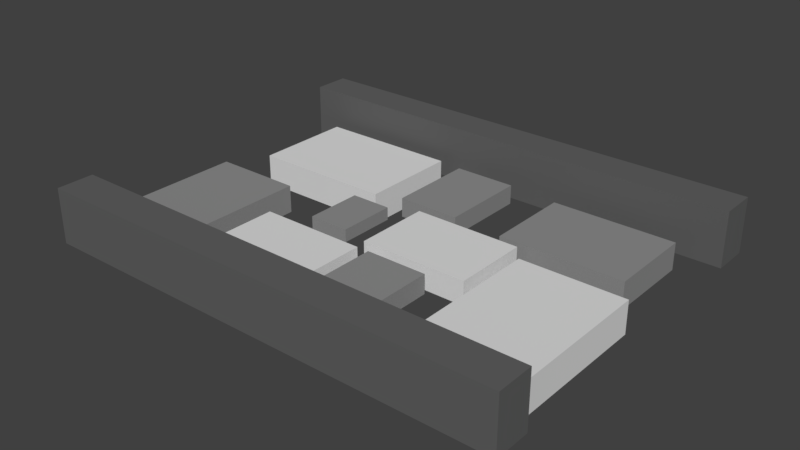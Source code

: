 # Source: CobbleRoad2.blend  (saved by Blender 2.79.0; exported with 4.5.12 LTS)
import bpy
from mathutils import Matrix  # noqa: F401  (used for matrix-valued properties, if any)

bpy.ops.wm.read_factory_settings(use_empty=True)
scene = bpy.context.scene
scene.name = 'Scene'

# ---- collections
col_collection_1 = bpy.data.collections.new('Collection 1'); scene.collection.children.link(col_collection_1)

# ---- materials (node trees are filled in below, after node groups)
mat_stonedark = bpy.data.materials.new('StoneDark')
mat_stonedark.alpha_threshold = 0.0
mat_stonedark.use_transparent_shadow = False
mat_stonedark.diffuse_color = (0.2747, 0.2747, 0.2747, 1.0)
mat_stonedark.roughness = 0.5
mat_stonelight = bpy.data.materials.new('StoneLight')
mat_stonelight.alpha_threshold = 0.0
mat_stonelight.use_transparent_shadow = False
mat_stonelight.diffuse_color = (0.7454, 0.7454, 0.7454, 1.0)
mat_stonelight.roughness = 0.5
mat_stonelight.line_color = (0.0, 0.0, 0.0, 1.0)
mat_stone_dark = bpy.data.materials.new('Stone dark')
mat_stone_dark.alpha_threshold = 0.0
mat_stone_dark.use_transparent_shadow = False
mat_stone_dark.diffuse_color = (0.1221, 0.1221, 0.1221, 1.0)
mat_stone_dark.roughness = 0.5

# ---- material node trees

# ---- world
world_world = bpy.data.worlds.new('World'); scene.world = world_world
world_world.color = (0.05088, 0.05088, 0.05088)
world_world.use_sun_shadow = False
world_world.sun_shadow_jitter_overblur = 0.0
world_world.cycles.sampling_method = 'MANUAL'

# ---- meshes
me_cube_032 = bpy.data.meshes.new('Cube.032')
me_cube_032.from_pydata([(-0.258, -0.3651, -0.09294), (-0.258, -0.3651, 0.06633), (-0.258, 0.3634, -0.09294), (-0.258, 0.3634, 0.06633), (0.257, -0.3651, -0.09294), (0.257, -0.3651, 0.06633), (0.257, 0.3634, -0.09294), (0.257, 0.3634, 0.06633)], [], [(0, 1, 3, 2), (2, 3, 7, 6), (6, 7, 5, 4), (4, 5, 1, 0), (7, 3, 1, 5)])
me_cube_032.materials.append(mat_stonedark)
me_cube_032.use_remesh_preserve_volume = False
me_cube_032.use_remesh_preserve_attributes = False
me_cube_032.use_mirror_vertex_groups = False
me_cube_032.update()
me_cube_031 = bpy.data.meshes.new('Cube.031')
me_cube_031.from_pydata([(-0.5673, -0.8028, -0.2044), (-0.5673, -0.8028, 0.1459), (-0.5673, 0.7991, -0.2044), (-0.5673, 0.7991, 0.1459), (0.5651, -0.8028, -0.2044), (0.5651, -0.8028, 0.1459), (0.5651, 0.7991, -0.2044), (0.5651, 0.7991, 0.1459)], [], [(0, 1, 3, 2), (2, 3, 7, 6), (6, 7, 5, 4), (4, 5, 1, 0), (7, 3, 1, 5)])
me_cube_031.materials.append(mat_stonedark)
me_cube_031.use_remesh_preserve_volume = False
me_cube_031.use_remesh_preserve_attributes = False
me_cube_031.use_mirror_vertex_groups = False
me_cube_031.update()
me_cube_030 = bpy.data.meshes.new('Cube.030')
me_cube_030.from_pydata([(0.9032, -0.6382, -0.2299), (0.9032, -0.6382, 0.1641), (-0.899, -0.6382, -0.2299), (-0.899, -0.6382, 0.1641), (0.9032, 0.6358, -0.2299), (0.9032, 0.6358, 0.1641), (-0.899, 0.6358, -0.2299), (-0.899, 0.6358, 0.1641)], [], [(0, 1, 3, 2), (2, 3, 7, 6), (6, 7, 5, 4), (4, 5, 1, 0), (7, 3, 1, 5)])
me_cube_030.materials.append(mat_stonelight)
me_cube_030.use_remesh_preserve_volume = False
me_cube_030.use_remesh_preserve_attributes = False
me_cube_030.use_mirror_vertex_groups = False
me_cube_030.update()
me_cube_029 = bpy.data.meshes.new('Cube.029')
me_cube_029.from_pydata([(-0.3943, -0.558, -0.142), (-0.3943, -0.558, 0.1014), (-0.3943, 0.5554, -0.142), (-0.3943, 0.5554, 0.1014), (0.3928, -0.558, -0.142), (0.3928, -0.558, 0.1014), (0.3928, 0.5554, -0.142), (0.3928, 0.5554, 0.1014)], [], [(0, 1, 3, 2), (2, 3, 7, 6), (6, 7, 5, 4), (4, 5, 1, 0), (7, 3, 1, 5)])
me_cube_029.materials.append(mat_stonedark)
me_cube_029.use_remesh_preserve_volume = False
me_cube_029.use_remesh_preserve_attributes = False
me_cube_029.use_mirror_vertex_groups = False
me_cube_029.update()
me_cube_028 = bpy.data.meshes.new('Cube.028')
me_cube_028.from_pydata([(0.6777, -0.4789, -0.1725), (0.6777, -0.4789, 0.1231), (-0.6745, -0.4789, -0.1725), (-0.6745, -0.4789, 0.1231), (0.6777, 0.477, -0.1725), (0.6777, 0.477, 0.1231), (-0.6745, 0.477, -0.1725), (-0.6745, 0.477, 0.1231)], [], [(0, 1, 3, 2), (2, 3, 7, 6), (6, 7, 5, 4), (4, 5, 1, 0), (7, 3, 1, 5)])
me_cube_028.materials.append(mat_stonelight)
me_cube_028.use_remesh_preserve_volume = False
me_cube_028.use_remesh_preserve_attributes = False
me_cube_028.use_mirror_vertex_groups = False
me_cube_028.update()
me_cube_027 = bpy.data.meshes.new('Cube.027')
me_cube_027.from_pydata([(-0.3903, -0.5524, -0.1406), (-0.3903, -0.5524, 0.1004), (-0.3903, 0.5498, -0.1406), (-0.3903, 0.5498, 0.1004), (0.3888, -0.5524, -0.1406), (0.3888, -0.5524, 0.1004), (0.3888, 0.5498, -0.1406), (0.3888, 0.5498, 0.1004)], [], [(0, 1, 3, 2), (2, 3, 7, 6), (6, 7, 5, 4), (4, 5, 1, 0), (7, 3, 1, 5)])
me_cube_027.materials.append(mat_stonedark)
me_cube_027.use_remesh_preserve_volume = False
me_cube_027.use_remesh_preserve_attributes = False
me_cube_027.use_mirror_vertex_groups = False
me_cube_027.update()
me_cube_026 = bpy.data.meshes.new('Cube.026')
me_cube_026.from_pydata([(0.6838, -0.4832, -0.1741), (0.6838, -0.4832, 0.1242), (-0.6806, -0.4832, -0.1741), (-0.6806, -0.4832, 0.1242), (0.6838, 0.4813, -0.1741), (0.6838, 0.4813, 0.1242), (-0.6806, 0.4813, -0.1741), (-0.6806, 0.4813, 0.1242)], [], [(0, 1, 3, 2), (2, 3, 7, 6), (6, 7, 5, 4), (4, 5, 1, 0), (7, 3, 1, 5)])
me_cube_026.materials.append(mat_stonelight)
me_cube_026.use_remesh_preserve_volume = False
me_cube_026.use_remesh_preserve_attributes = False
me_cube_026.use_mirror_vertex_groups = False
me_cube_026.update()
me_cube_025 = bpy.data.meshes.new('Cube.025')
me_cube_025.from_pydata([(0.7904, -0.5585, -0.2012), (0.7904, -0.5585, 0.1436), (-0.7867, -0.5585, -0.2012), (-0.7867, -0.5585, 0.1436), (0.7904, 0.5564, -0.2012), (0.7904, 0.5564, 0.1436), (-0.7867, 0.5564, -0.2012), (-0.7867, 0.5564, 0.1436)], [], [(0, 1, 3, 2), (2, 3, 7, 6), (6, 7, 5, 4), (4, 5, 1, 0), (7, 3, 1, 5)])
me_cube_025.materials.append(mat_stonedark)
me_cube_025.use_remesh_preserve_volume = False
me_cube_025.use_remesh_preserve_attributes = False
me_cube_025.use_mirror_vertex_groups = False
me_cube_025.update()
me_cube_003 = bpy.data.meshes.new('Cube.003')
me_cube_003.from_pydata([(-0.6639, -0.9395, -0.2392), (-0.6639, -0.9395, 0.1707), (-0.6639, 0.9351, -0.2392), (-0.6639, 0.9351, 0.1707), (0.6614, -0.9395, -0.2392), (0.6614, -0.9395, 0.1707), (0.6614, 0.9351, -0.2392), (0.6614, 0.9351, 0.1707)], [], [(0, 1, 3, 2), (2, 3, 7, 6), (6, 7, 5, 4), (4, 5, 1, 0), (7, 3, 1, 5)])
me_cube_003.materials.append(mat_stonelight)
me_cube_003.use_remesh_preserve_volume = False
me_cube_003.use_remesh_preserve_attributes = False
me_cube_003.use_mirror_vertex_groups = False
me_cube_003.update()
me_cube_002 = bpy.data.meshes.new('Cube.002')
me_cube_002.from_pydata([(-2.989, 1.896, -0.2887), (-2.989, 2.366, -0.2887), (-2.989, 2.366, 0.4101), (3.053, 1.896, -0.2887), (3.053, 2.366, -0.2887), (3.053, 2.366, 0.4101), (-2.989, 1.896, 0.4123), (3.053, 1.896, 0.4123)], [], [(1, 0, 6, 2), (4, 5, 7, 3), (2, 6, 7, 5), (4, 1, 2, 5), (0, 3, 7, 6)])
me_cube_002.materials.append(mat_stone_dark)
me_cube_002.use_remesh_preserve_volume = False
me_cube_002.use_remesh_preserve_attributes = False
me_cube_002.use_mirror_vertex_groups = False
me_cube_002.update()

# ---- objects
ob_cube_022 = bpy.data.objects.new('Cube.022', me_cube_032)
ob_cube_021 = bpy.data.objects.new('Cube.021', me_cube_031)
ob_cube_020 = bpy.data.objects.new('Cube.020', me_cube_030)
ob_cube_019 = bpy.data.objects.new('Cube.019', me_cube_029)
ob_cube_018 = bpy.data.objects.new('Cube.018', me_cube_028)
ob_cube_017 = bpy.data.objects.new('Cube.017', me_cube_027)
ob_cube_016 = bpy.data.objects.new('Cube.016', me_cube_026)
ob_cube_015 = bpy.data.objects.new('Cube.015', me_cube_025)
ob_cube_001 = bpy.data.objects.new('Cube.001', me_cube_003)
ob_cube_003 = bpy.data.objects.new('Cube.003', me_cube_002)

# ---- transforms, parenting, visibility, modifiers, constraints
ob_cube_022.location = (-0.6451, -0.1658, 0.02529)
ob_cube_022.lineart.crease_threshold = 0.0
ob_cube_021.location = (-2.23, -0.9204, -0.04474)
ob_cube_021.lineart.crease_threshold = 0.0
ob_cube_020.location = (-1.638, 1.021, -0.07536)
ob_cube_020.lineart.crease_threshold = 0.0
ob_cube_019.location = (-2.278e-05, 1.027, 0.008987)
ob_cube_019.lineart.crease_threshold = 0.0
ob_cube_018.location = (-0.6821, -1.238, -0.02503)
ob_cube_018.lineart.crease_threshold = 0.0
ob_cube_017.location = (0.5501, -1.319, 0.007385)
ob_cube_017.lineart.crease_threshold = 0.0
ob_cube_016.location = (0.646, -0.1355, -0.02282)
ob_cube_016.lineart.crease_threshold = 0.0
ob_cube_015.location = (1.788, 1.04, -0.07616)
ob_cube_015.lineart.crease_threshold = 0.0
ob_cube_001.location = (2.151, -0.7895, -0.0751)
ob_cube_001.lineart.crease_threshold = 0.0
ob_cube_003.location = (-0.02148, -0.05583, 0.08738)
ob_cube_003.lineart.crease_threshold = 0.0
_m = ob_cube_003.modifiers.new('Mirror', 'MIRROR')
_m.use_axis = (False, True, False)
_m.use_mirror_merge = False

# ---- collection membership
col_collection_1.objects.link(ob_cube_022)
col_collection_1.objects.link(ob_cube_021)
col_collection_1.objects.link(ob_cube_020)
col_collection_1.objects.link(ob_cube_019)
col_collection_1.objects.link(ob_cube_018)
col_collection_1.objects.link(ob_cube_017)
col_collection_1.objects.link(ob_cube_016)
col_collection_1.objects.link(ob_cube_015)
col_collection_1.objects.link(ob_cube_001)
col_collection_1.objects.link(ob_cube_003)

# ---- scene / render settings (as saved in the file)
scene.frame_start = 1; scene.frame_end = 250; scene.frame_set(1)
scene.render.engine = 'BLENDER_EEVEE_NEXT'
scene.render.resolution_percentage = 50
scene.render.dither_intensity = 0.0
scene.cycles.use_denoising = False
scene.cycles.samples = 128
scene.cycles.sampling_pattern = 'TABULATED_SOBOL'
scene.cycles.use_adaptive_sampling = False
scene.cycles.use_light_tree = False
scene.cycles.blur_glossy = 0.0
scene.cycles.sample_clamp_indirect = 0.0
scene.view_settings.view_transform = 'Standard'
bpy.context.view_layer.update()

# ---- added for rendering (the .blend has no active camera and no usable light): camera, sun
cam_auto = bpy.data.cameras.new('AutoCamera')
cam_auto.lens = 50.0
cam_auto.sensor_width = 36.0
cam_auto.clip_end = 1000.0
ob_auto_camera = bpy.data.objects.new('AutoCamera', cam_auto)
scene.collection.objects.link(ob_auto_camera)
ob_auto_camera.location = (7.15048, -8.62375, 5.80467)
ob_auto_camera.rotation_euler = (1.09748, -7.21219e-08, 0.694738)
scene.camera = ob_auto_camera
light_auto_sun = bpy.data.lights.new('AutoSun', 'SUN')
light_auto_sun.energy = 3.0
light_auto_sun.angle = 0.0523599
ob_auto_sun = bpy.data.objects.new('AutoSun', light_auto_sun)
scene.collection.objects.link(ob_auto_sun)
ob_auto_sun.rotation_euler = (0.872665, 0.174533, 0.523599)
bpy.context.view_layer.update()
